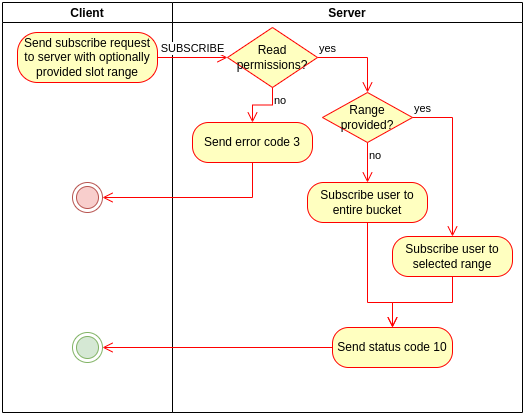

The diagram above was exported from draw.io. Its source (the exported page's mxGraphModel, read from the mxfile embedded in the PNG):
<mxGraphModel dx="1182" dy="696" grid="1" gridSize="10" guides="1" tooltips="1" connect="1" arrows="1" fold="1" page="1" pageScale="1" pageWidth="850" pageHeight="1100" background="#ffffff" math="0" shadow="0">
  <root>
    <mxCell id="0" />
    <mxCell id="1" parent="0" />
    <mxCell id="2" value="Client" style="swimlane;startSize=20;" vertex="1" parent="1">
      <mxGeometry x="1050" y="40" width="170" height="410" as="geometry" />
    </mxCell>
    <mxCell id="3" value="" style="ellipse;html=1;shape=endState;fillColor=#f8cecc;strokeColor=#b85450;" vertex="1" parent="2">
      <mxGeometry x="70" y="180" width="30" height="30" as="geometry" />
    </mxCell>
    <mxCell id="4" value="Send subscribe request to server with optionally provided slot range" style="rounded=1;whiteSpace=wrap;html=1;arcSize=40;fontColor=#000000;fillColor=#ffffc0;strokeColor=#ff0000;" vertex="1" parent="2">
      <mxGeometry x="15" y="30" width="140" height="50" as="geometry" />
    </mxCell>
    <mxCell id="5" value="" style="ellipse;html=1;shape=endState;fillColor=#d5e8d4;strokeColor=#82b366;" vertex="1" parent="2">
      <mxGeometry x="70" y="330" width="30" height="30" as="geometry" />
    </mxCell>
    <mxCell id="6" value="Server" style="swimlane;startSize=20;" vertex="1" parent="1">
      <mxGeometry x="1220" y="40" width="350" height="410" as="geometry" />
    </mxCell>
    <mxCell id="7" value="Read permissions?" style="rhombus;whiteSpace=wrap;html=1;fillColor=#ffffc0;strokeColor=#ff0000;" vertex="1" parent="6">
      <mxGeometry x="55" y="25" width="90" height="60" as="geometry" />
    </mxCell>
    <mxCell id="8" value="yes" style="edgeStyle=orthogonalEdgeStyle;html=1;align=left;verticalAlign=bottom;endArrow=open;endSize=8;strokeColor=#ff0000;rounded=0;entryX=0.5;entryY=0;entryDx=0;entryDy=0;" edge="1" parent="6" source="7" target="11">
      <mxGeometry x="-1" relative="1" as="geometry">
        <mxPoint x="240" y="50" as="targetPoint" />
      </mxGeometry>
    </mxCell>
    <mxCell id="9" value="no" style="edgeStyle=orthogonalEdgeStyle;html=1;align=left;verticalAlign=top;endArrow=open;endSize=8;strokeColor=#ff0000;rounded=0;entryX=0.5;entryY=0;entryDx=0;entryDy=0;" edge="1" parent="6" source="7" target="10">
      <mxGeometry x="-1" relative="1" as="geometry">
        <mxPoint x="100" y="120" as="targetPoint" />
      </mxGeometry>
    </mxCell>
    <mxCell id="10" value="Send error code 3" style="rounded=1;whiteSpace=wrap;html=1;arcSize=40;fontColor=#000000;fillColor=#ffffc0;strokeColor=#ff0000;" vertex="1" parent="6">
      <mxGeometry x="20" y="120" width="120" height="40" as="geometry" />
    </mxCell>
    <mxCell id="11" value="Range provided?" style="rhombus;whiteSpace=wrap;html=1;fillColor=#ffffc0;strokeColor=#ff0000;" vertex="1" parent="6">
      <mxGeometry x="150" y="90" width="90" height="50" as="geometry" />
    </mxCell>
    <mxCell id="12" value="yes" style="edgeStyle=orthogonalEdgeStyle;html=1;align=left;verticalAlign=bottom;endArrow=open;endSize=8;strokeColor=#ff0000;rounded=0;entryX=0.5;entryY=0;entryDx=0;entryDy=0;" edge="1" parent="6" source="11" target="16">
      <mxGeometry x="-1" relative="1" as="geometry">
        <mxPoint x="340" y="120" as="targetPoint" />
        <Array as="points">
          <mxPoint x="280" y="115" />
        </Array>
      </mxGeometry>
    </mxCell>
    <mxCell id="13" value="no" style="edgeStyle=orthogonalEdgeStyle;html=1;align=left;verticalAlign=top;endArrow=open;endSize=8;strokeColor=#ff0000;rounded=0;entryX=0.5;entryY=0;entryDx=0;entryDy=0;" edge="1" parent="6" source="11" target="14">
      <mxGeometry x="-1" relative="1" as="geometry">
        <mxPoint x="195" y="190" as="targetPoint" />
      </mxGeometry>
    </mxCell>
    <mxCell id="14" value="Subscribe user to entire bucket" style="rounded=1;whiteSpace=wrap;html=1;arcSize=40;fontColor=#000000;fillColor=#ffffc0;strokeColor=#ff0000;" vertex="1" parent="6">
      <mxGeometry x="135" y="180" width="120" height="40" as="geometry" />
    </mxCell>
    <mxCell id="15" value="" style="edgeStyle=orthogonalEdgeStyle;html=1;verticalAlign=bottom;endArrow=open;endSize=8;strokeColor=#ff0000;rounded=0;entryX=0.5;entryY=0;entryDx=0;entryDy=0;" edge="1" parent="6" source="14" target="18">
      <mxGeometry relative="1" as="geometry">
        <mxPoint x="195" y="330" as="targetPoint" />
        <Array as="points">
          <mxPoint x="195" y="300" />
          <mxPoint x="220" y="300" />
        </Array>
      </mxGeometry>
    </mxCell>
    <mxCell id="16" value="Subscribe user to selected range" style="rounded=1;whiteSpace=wrap;html=1;arcSize=40;fontColor=#000000;fillColor=#ffffc0;strokeColor=#ff0000;" vertex="1" parent="6">
      <mxGeometry x="220" y="234" width="120" height="40" as="geometry" />
    </mxCell>
    <mxCell id="17" value="" style="edgeStyle=orthogonalEdgeStyle;html=1;verticalAlign=bottom;endArrow=open;endSize=8;strokeColor=#ff0000;rounded=0;entryX=0.5;entryY=0;entryDx=0;entryDy=0;" edge="1" parent="6" source="16" target="18">
      <mxGeometry relative="1" as="geometry">
        <mxPoint x="280" y="334" as="targetPoint" />
        <Array as="points">
          <mxPoint x="280" y="300" />
          <mxPoint x="220" y="300" />
        </Array>
      </mxGeometry>
    </mxCell>
    <mxCell id="18" value="Send status code 10" style="rounded=1;whiteSpace=wrap;html=1;arcSize=40;fontColor=#000000;fillColor=#ffffc0;strokeColor=#ff0000;" vertex="1" parent="6">
      <mxGeometry x="160" y="325" width="120" height="40" as="geometry" />
    </mxCell>
    <mxCell id="19" value="SUBSCRIBE" style="edgeStyle=orthogonalEdgeStyle;html=1;verticalAlign=bottom;endArrow=open;endSize=8;strokeColor=#ff0000;rounded=0;entryX=0;entryY=0.5;entryDx=0;entryDy=0;" edge="1" source="4" target="7" parent="1">
      <mxGeometry relative="1" as="geometry">
        <mxPoint x="1270" y="95" as="targetPoint" />
      </mxGeometry>
    </mxCell>
    <mxCell id="20" value="" style="edgeStyle=orthogonalEdgeStyle;html=1;verticalAlign=bottom;endArrow=open;endSize=8;strokeColor=#ff0000;rounded=0;entryX=1;entryY=0.5;entryDx=0;entryDy=0;" edge="1" source="10" target="3" parent="1">
      <mxGeometry relative="1" as="geometry">
        <mxPoint x="1300" y="270" as="targetPoint" />
        <Array as="points">
          <mxPoint x="1300" y="235" />
        </Array>
      </mxGeometry>
    </mxCell>
    <mxCell id="21" value="" style="edgeStyle=orthogonalEdgeStyle;html=1;verticalAlign=bottom;endArrow=open;endSize=8;strokeColor=#ff0000;rounded=0;entryX=1;entryY=0.5;entryDx=0;entryDy=0;" edge="1" source="18" target="5" parent="1">
      <mxGeometry relative="1" as="geometry">
        <mxPoint x="1150" y="350" as="targetPoint" />
      </mxGeometry>
    </mxCell>
  </root>
</mxGraphModel>